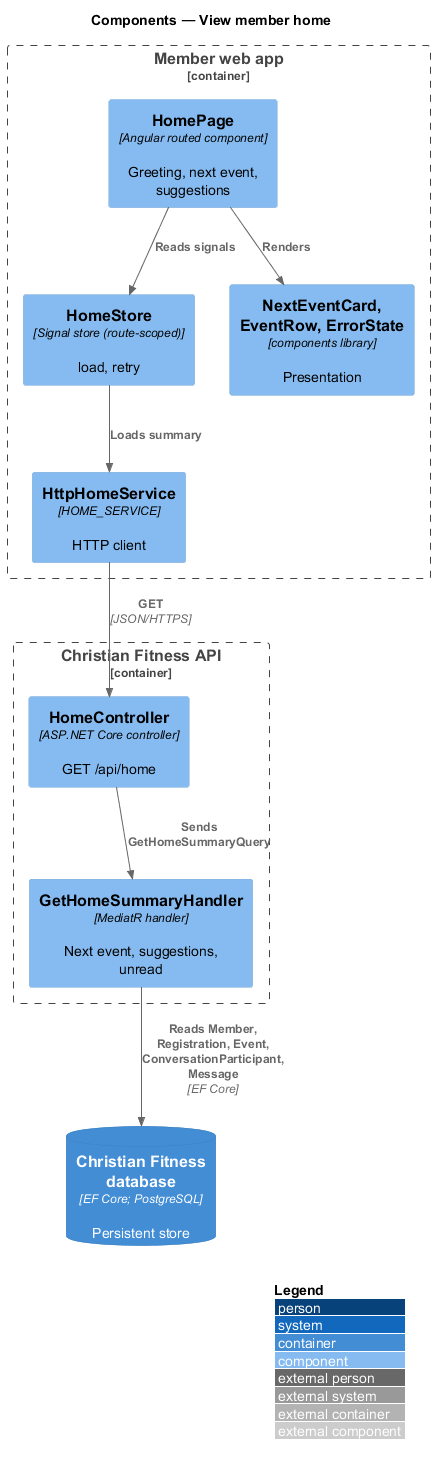

The diagram above was rendered by PlantUML. Its source (embedded in the PNG):
@startuml
!include <C4/C4_Component>
LAYOUT_WITH_LEGEND()
title Components — View member home

Container_Boundary(web, "Member web app") {
  Component(page, "HomePage", "Angular routed component", "Greeting, next event, suggestions")
  Component(store, "HomeStore", "Signal store (route-scoped)", "load, retry")
  Component(ui, "NextEventCard, EventRow, ErrorState", "components library", "Presentation")
  Component(svc, "HttpHomeService", "HOME_SERVICE", "HTTP client")
}
Container_Boundary(api, "Christian Fitness API") {
  Component(ctrl, "HomeController", "ASP.NET Core controller", "GET /api/home")
  Component(h, "GetHomeSummaryHandler", "MediatR handler", "Next event, suggestions, unread")
}
ContainerDb(db, "Christian Fitness database", "EF Core; PostgreSQL", "Persistent store")

Rel(page, store, "Reads signals")
Rel(page, ui, "Renders")
Rel(store, svc, "Loads summary")
Rel(svc, ctrl, "GET", "JSON/HTTPS")
Rel(ctrl, h, "Sends GetHomeSummaryQuery")
Rel(h, db, "Reads Member, Registration, Event, ConversationParticipant, Message", "EF Core")
@enduml